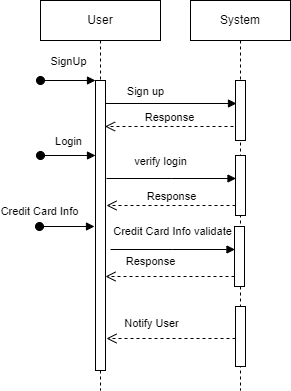

The diagram above was exported from draw.io. Its source (the exported page's mxGraphModel, read from the mxfile embedded in the PNG):
<mxGraphModel dx="794" dy="434" grid="1" gridSize="10" guides="1" tooltips="1" connect="1" arrows="1" fold="1" page="1" pageScale="1" pageWidth="850" pageHeight="1100" math="0" shadow="0">
  <root>
    <mxCell id="0" />
    <mxCell id="1" parent="0" />
    <mxCell id="qDsyaWtR2yU7YUaDHlEu-1" value="User" style="shape=umlLifeline;perimeter=lifelinePerimeter;whiteSpace=wrap;html=1;container=1;dropTarget=0;collapsible=0;recursiveResize=0;outlineConnect=0;portConstraint=eastwest;newEdgeStyle={&quot;edgeStyle&quot;:&quot;elbowEdgeStyle&quot;,&quot;elbow&quot;:&quot;vertical&quot;,&quot;curved&quot;:0,&quot;rounded&quot;:0};" vertex="1" parent="1">
      <mxGeometry x="270" y="610" width="120" height="390" as="geometry" />
    </mxCell>
    <mxCell id="qDsyaWtR2yU7YUaDHlEu-8" value="" style="html=1;points=[];perimeter=orthogonalPerimeter;outlineConnect=0;targetShapes=umlLifeline;portConstraint=eastwest;newEdgeStyle={&quot;edgeStyle&quot;:&quot;elbowEdgeStyle&quot;,&quot;elbow&quot;:&quot;vertical&quot;,&quot;curved&quot;:0,&quot;rounded&quot;:0};" vertex="1" parent="qDsyaWtR2yU7YUaDHlEu-1">
      <mxGeometry x="55" y="80" width="10" height="290" as="geometry" />
    </mxCell>
    <mxCell id="qDsyaWtR2yU7YUaDHlEu-9" value="SignUp" style="html=1;verticalAlign=bottom;startArrow=oval;endArrow=block;startSize=8;edgeStyle=elbowEdgeStyle;elbow=vertical;curved=0;rounded=0;" edge="1" target="qDsyaWtR2yU7YUaDHlEu-8" parent="qDsyaWtR2yU7YUaDHlEu-1">
      <mxGeometry y="10" relative="1" as="geometry">
        <mxPoint y="80" as="sourcePoint" />
        <mxPoint as="offset" />
      </mxGeometry>
    </mxCell>
    <mxCell id="qDsyaWtR2yU7YUaDHlEu-19" value="Login" style="html=1;verticalAlign=bottom;startArrow=oval;endArrow=block;startSize=8;edgeStyle=elbowEdgeStyle;elbow=vertical;curved=0;rounded=0;" edge="1" parent="qDsyaWtR2yU7YUaDHlEu-1">
      <mxGeometry y="5" relative="1" as="geometry">
        <mxPoint y="155" as="sourcePoint" />
        <mxPoint x="55" y="155" as="targetPoint" />
        <mxPoint as="offset" />
      </mxGeometry>
    </mxCell>
    <mxCell id="qDsyaWtR2yU7YUaDHlEu-21" value="verify login" style="html=1;verticalAlign=bottom;endArrow=block;edgeStyle=elbowEdgeStyle;elbow=vertical;curved=0;rounded=0;" edge="1" parent="qDsyaWtR2yU7YUaDHlEu-1">
      <mxGeometry x="-0.1734" y="8" width="80" relative="1" as="geometry">
        <mxPoint x="66" y="178" as="sourcePoint" />
        <mxPoint x="195.5" y="178" as="targetPoint" />
        <mxPoint as="offset" />
      </mxGeometry>
    </mxCell>
    <mxCell id="qDsyaWtR2yU7YUaDHlEu-22" value="Response" style="html=1;verticalAlign=bottom;endArrow=open;dashed=1;endSize=8;edgeStyle=elbowEdgeStyle;elbow=vertical;curved=0;rounded=0;" edge="1" parent="qDsyaWtR2yU7YUaDHlEu-1" source="qDsyaWtR2yU7YUaDHlEu-20">
      <mxGeometry x="-0.0044" relative="1" as="geometry">
        <mxPoint x="181" y="205" as="sourcePoint" />
        <mxPoint x="66" y="205" as="targetPoint" />
        <mxPoint as="offset" />
      </mxGeometry>
    </mxCell>
    <mxCell id="qDsyaWtR2yU7YUaDHlEu-2" value="System" style="shape=umlLifeline;perimeter=lifelinePerimeter;whiteSpace=wrap;html=1;container=1;dropTarget=0;collapsible=0;recursiveResize=0;outlineConnect=0;portConstraint=eastwest;newEdgeStyle={&quot;edgeStyle&quot;:&quot;elbowEdgeStyle&quot;,&quot;elbow&quot;:&quot;vertical&quot;,&quot;curved&quot;:0,&quot;rounded&quot;:0};" vertex="1" parent="1">
      <mxGeometry x="420" y="610" width="100" height="390" as="geometry" />
    </mxCell>
    <mxCell id="qDsyaWtR2yU7YUaDHlEu-4" value="" style="html=1;points=[];perimeter=orthogonalPerimeter;outlineConnect=0;targetShapes=umlLifeline;portConstraint=eastwest;newEdgeStyle={&quot;edgeStyle&quot;:&quot;elbowEdgeStyle&quot;,&quot;elbow&quot;:&quot;vertical&quot;,&quot;curved&quot;:0,&quot;rounded&quot;:0};" vertex="1" parent="qDsyaWtR2yU7YUaDHlEu-2">
      <mxGeometry x="45" y="80" width="10" height="60" as="geometry" />
    </mxCell>
    <mxCell id="qDsyaWtR2yU7YUaDHlEu-20" value="" style="html=1;points=[];perimeter=orthogonalPerimeter;outlineConnect=0;targetShapes=umlLifeline;portConstraint=eastwest;newEdgeStyle={&quot;edgeStyle&quot;:&quot;elbowEdgeStyle&quot;,&quot;elbow&quot;:&quot;vertical&quot;,&quot;curved&quot;:0,&quot;rounded&quot;:0};" vertex="1" parent="qDsyaWtR2yU7YUaDHlEu-2">
      <mxGeometry x="45" y="155" width="10" height="60" as="geometry" />
    </mxCell>
    <mxCell id="qDsyaWtR2yU7YUaDHlEu-10" value="Sign up" style="html=1;verticalAlign=bottom;endArrow=block;edgeStyle=elbowEdgeStyle;elbow=vertical;curved=0;rounded=0;" edge="1" parent="1" source="qDsyaWtR2yU7YUaDHlEu-8">
      <mxGeometry x="-0.3818" y="3" width="80" relative="1" as="geometry">
        <mxPoint x="356" y="713" as="sourcePoint" />
        <mxPoint x="466" y="713" as="targetPoint" />
        <mxPoint as="offset" />
      </mxGeometry>
    </mxCell>
    <mxCell id="qDsyaWtR2yU7YUaDHlEu-14" value="Response" style="html=1;verticalAlign=bottom;endArrow=open;dashed=1;endSize=8;edgeStyle=elbowEdgeStyle;elbow=vertical;curved=0;rounded=0;" edge="1" parent="1">
      <mxGeometry x="-0.0044" relative="1" as="geometry">
        <mxPoint x="463" y="736" as="sourcePoint" />
        <mxPoint x="334.5" y="736" as="targetPoint" />
        <mxPoint as="offset" />
      </mxGeometry>
    </mxCell>
    <mxCell id="qDsyaWtR2yU7YUaDHlEu-24" value="Credit Card Info" style="html=1;verticalAlign=bottom;startArrow=oval;endArrow=block;startSize=8;edgeStyle=elbowEdgeStyle;elbow=vertical;curved=0;rounded=0;" edge="1" parent="1">
      <mxGeometry x="-1" y="6" relative="1" as="geometry">
        <mxPoint x="269" y="836" as="sourcePoint" />
        <mxPoint x="324" y="836" as="targetPoint" />
        <mxPoint as="offset" />
      </mxGeometry>
    </mxCell>
    <mxCell id="qDsyaWtR2yU7YUaDHlEu-25" value="Credit Card Info validate" style="html=1;verticalAlign=bottom;endArrow=block;edgeStyle=elbowEdgeStyle;elbow=vertical;curved=0;rounded=0;" edge="1" parent="1">
      <mxGeometry x="0.0039" y="9" width="80" relative="1" as="geometry">
        <mxPoint x="340" y="859" as="sourcePoint" />
        <mxPoint x="464.5" y="859" as="targetPoint" />
        <mxPoint as="offset" />
      </mxGeometry>
    </mxCell>
    <mxCell id="qDsyaWtR2yU7YUaDHlEu-26" value="Response" style="html=1;verticalAlign=bottom;endArrow=open;dashed=1;endSize=8;edgeStyle=elbowEdgeStyle;elbow=vertical;curved=0;rounded=0;" edge="1" parent="1" source="qDsyaWtR2yU7YUaDHlEu-27">
      <mxGeometry x="0.3023" y="-6" relative="1" as="geometry">
        <mxPoint x="450" y="886" as="sourcePoint" />
        <mxPoint x="335" y="886" as="targetPoint" />
        <mxPoint as="offset" />
      </mxGeometry>
    </mxCell>
    <mxCell id="qDsyaWtR2yU7YUaDHlEu-27" value="" style="html=1;points=[];perimeter=orthogonalPerimeter;outlineConnect=0;targetShapes=umlLifeline;portConstraint=eastwest;newEdgeStyle={&quot;edgeStyle&quot;:&quot;elbowEdgeStyle&quot;,&quot;elbow&quot;:&quot;vertical&quot;,&quot;curved&quot;:0,&quot;rounded&quot;:0};" vertex="1" parent="1">
      <mxGeometry x="464" y="836" width="10" height="60" as="geometry" />
    </mxCell>
    <mxCell id="qDsyaWtR2yU7YUaDHlEu-28" value="" style="html=1;points=[];perimeter=orthogonalPerimeter;outlineConnect=0;targetShapes=umlLifeline;portConstraint=eastwest;newEdgeStyle={&quot;edgeStyle&quot;:&quot;elbowEdgeStyle&quot;,&quot;elbow&quot;:&quot;vertical&quot;,&quot;curved&quot;:0,&quot;rounded&quot;:0};" vertex="1" parent="1">
      <mxGeometry x="465" y="916" width="10" height="60" as="geometry" />
    </mxCell>
    <mxCell id="qDsyaWtR2yU7YUaDHlEu-29" value="Notify User" style="html=1;verticalAlign=bottom;endArrow=open;dashed=1;endSize=8;edgeStyle=elbowEdgeStyle;elbow=vertical;curved=0;rounded=0;" edge="1" parent="1">
      <mxGeometry x="0.3023" y="-6" relative="1" as="geometry">
        <mxPoint x="465" y="948" as="sourcePoint" />
        <mxPoint x="336" y="948" as="targetPoint" />
        <mxPoint as="offset" />
      </mxGeometry>
    </mxCell>
  </root>
</mxGraphModel>